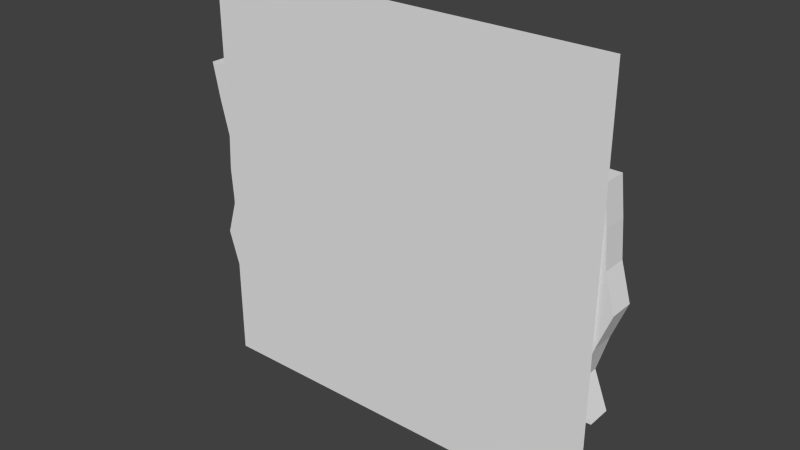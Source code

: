 # Source: banjos_costumes.blend  (saved by Blender 2.70.0; exported with 4.5.12 LTS)
import bpy
from mathutils import Matrix  # noqa: F401  (used for matrix-valued properties, if any)

bpy.ops.wm.read_factory_settings(use_empty=True)
scene = bpy.context.scene
scene.name = 'Scene'

# ---- collections
col_collection_1 = bpy.data.collections.new('Collection 1'); scene.collection.children.link(col_collection_1)

# ---- world
world_world = bpy.data.worlds.new('World'); scene.world = world_world
world_world.color = (0.05088, 0.05088, 0.05088)
world_world.use_sun_shadow = False
world_world.sun_shadow_jitter_overblur = 0.0
world_world.cycles.sampling_method = 'MANUAL'
world_world.cycles.sample_map_resolution = 256

# ---- meshes
me_plane_001 = bpy.data.meshes.new('Plane.001')
me_plane_001.from_pydata([(-1.0, -1.0, 0.0), (1.0, -1.0, 0.0), (-1.0, 1.0, 0.0), (1.0, 1.0, 0.0)], [], [(0, 1, 3, 2)])
_uv = me_plane_001.uv_layers.new(name='UVMap')
_uv.uv.foreach_set('vector', [0.0, 0.0, 1.0, 0.0, 1.0, 1.0, 0.0, 1.0])
me_plane_001.use_remesh_preserve_volume = False
me_plane_001.use_remesh_preserve_attributes = False
me_plane_001.use_mirror_vertex_groups = False
me_plane_001.update()
me_cube_001 = bpy.data.meshes.new('Cube.001')
me_cube_001.from_pydata([(-1.0, -1.0, -1.0), (-1.0, 1.0, -1.0), (1.0, 1.0, -1.0), (1.0, -1.0, -1.0), (-1.08, -1.0, 1.0), (-1.08, 1.0, 1.0), (0.9673, 1.0, 1.0), (0.9673, -1.0, 1.0), (-1.052, -1.0, -0.6667), (-1.0, -1.0, -0.3333), (-1.011, -1.0, 2.98e-08), (-1.002, -1.0, 0.3333), (-1.045, -1.0, 0.6667), (-1.045, 1.0, 0.6667), (-1.002, 1.0, 0.3333), (-1.011, 1.0, -2.98e-08), (-1.0, 1.0, -0.3333), (-1.052, 1.0, -0.6667), (0.9872, 1.0, 0.6667), (1.001, 1.0, 0.3333), (1.05, 1.0, -2.98e-08), (0.9837, 1.0, -0.3333), (0.9335, 1.0, -0.6667), (0.9872, -1.0, 0.6667), (1.001, -1.0, 0.3333), (1.05, -1.0, -2.98e-08), (0.9837, -1.0, -0.3333), (0.9335, -1.0, -0.6667)], [], [(8, 17, 1, 0), (17, 22, 2, 1), (22, 27, 3, 2), (27, 8, 0, 3), (0, 1, 2, 3), (7, 6, 5, 4), (4, 5, 13, 12), (12, 13, 14, 11), (11, 14, 15, 10), (10, 15, 16, 9), (9, 16, 17, 8), (5, 6, 18, 13), (13, 18, 19, 14), (14, 19, 20, 15), (15, 20, 21, 16), (16, 21, 22, 17), (6, 7, 23, 18), (18, 23, 24, 19), (19, 24, 25, 20), (20, 25, 26, 21), (21, 26, 27, 22), (7, 4, 12, 23), (23, 12, 11, 24), (24, 11, 10, 25), (25, 10, 9, 26), (26, 9, 8, 27)])
_uv = me_cube_001.uv_layers.new(name='UVMap')
_uv.uv.foreach_set('vector', [-0.3056, 0.0848, -0.3056, 0.0848, -0.3056, -0.1439, -0.3056, -0.1439, -0.3056, 0.0848, 2.358, 0.0848, 2.358, -0.1439, -0.3056, -0.1439, 2.358, 0.0848, 2.358, 0.0848, 2.358, -0.1439, 2.358, -0.1439, 2.358, 0.0848, -0.3056, 0.0848, -0.3056, -0.1439, 2.358, -0.1439, -0.3056, -0.1439, -0.3056, -0.1439, 2.358, -0.1439, 2.358, -0.1439, 2.358, 1.228, 2.358, 1.228, -0.3056, 1.228, -0.3056, 1.228, -0.3056, 1.228, -0.3056, 1.228, -0.3056, 0.9997, -0.3056, 0.9997, -0.3056, 0.9997, -0.3056, 0.9997, -0.3056, 0.771, -0.3056, 0.771, -0.3056, 0.771, -0.3056, 0.771, -0.3056, 0.5422, -0.3056, 0.5422, -0.3056, 0.5422, -0.3056, 0.5422, -0.3056, 0.3135, -0.3056, 0.3135, -0.3056, 0.3135, -0.3056, 0.3135, -0.3056, 0.0848, -0.3056, 0.0848, -0.3056, 1.228, 2.358, 1.228, 2.358, 0.9997, -0.3056, 0.9997, -0.3056, 0.9997, 2.358, 0.9997, 2.358, 0.771, -0.3056, 0.771, -0.3056, 0.771, 2.358, 0.771, 2.358, 0.5422, -0.3056, 0.5422, -0.3056, 0.5422, 2.358, 0.5422, 2.358, 0.3135, -0.3056, 0.3135, -0.3056, 0.3135, 2.358, 0.3135, 2.358, 0.0848, -0.3056, 0.0848, 2.358, 1.228, 2.358, 1.228, 2.358, 0.9997, 2.358, 0.9997, 2.358, 0.9997, 2.358, 0.9997, 2.358, 0.771, 2.358, 0.771, 2.358, 0.771, 2.358, 0.771, 2.358, 0.5422, 2.358, 0.5422, 2.358, 0.5422, 2.358, 0.5422, 2.358, 0.3135, 2.358, 0.3135, 2.358, 0.3135, 2.358, 0.3135, 2.358, 0.0848, 2.358, 0.0848, 2.358, 1.228, -0.3056, 1.228, -0.3056, 0.9997, 2.358, 0.9997, 2.358, 0.9997, -0.3056, 0.9997, -0.3056, 0.771, 2.358, 0.771, 2.358, 0.771, -0.3056, 0.771, -0.3056, 0.5422, 2.358, 0.5422, 2.358, 0.5422, -0.3056, 0.5422, -0.3056, 0.3135, 2.358, 0.3135, 2.358, 0.3135, -0.3056, 0.3135, -0.3056, 0.0848, 2.358, 0.0848])
me_cube_001.use_remesh_preserve_volume = False
me_cube_001.use_remesh_preserve_attributes = False
me_cube_001.use_mirror_vertex_groups = False
me_cube_001.update()

# ---- objects
ob_plane = bpy.data.objects.new('Plane', me_plane_001)
ob_cube = bpy.data.objects.new('Cube', me_cube_001)

# ---- transforms, parenting, visibility, modifiers, constraints
ob_plane.location = (-0.002682, -0.102, 1.324)
ob_plane.rotation_euler = (1.571, 0.0, 0.0)
ob_plane.scale = (1.406, 1.406, 1.406)
ob_plane.lineart.crease_threshold = 0.0
ob_cube.location = (0.0, 0.0, 1.312)
ob_cube.scale = (1.427, 0.08409, 0.7353)
ob_cube.lineart.crease_threshold = 0.0

# ---- collection membership
col_collection_1.objects.link(ob_plane)
col_collection_1.objects.link(ob_cube)

# ---- scene / render settings (as saved in the file)
scene.frame_start = 1; scene.frame_end = 250; scene.frame_set(1)
scene.render.engine = 'BLENDER_EEVEE_NEXT'
scene.render.resolution_percentage = 50
scene.render.dither_intensity = 0.0
scene.cycles.use_denoising = False
scene.cycles.samples = 10
scene.cycles.sampling_pattern = 'TABULATED_SOBOL'
scene.cycles.light_sampling_threshold = 0.0
scene.cycles.use_adaptive_sampling = False
scene.cycles.use_light_tree = False
scene.cycles.blur_glossy = 0.0
scene.cycles.volume_bounces = 1
scene.cycles.pixel_filter_type = 'GAUSSIAN'
scene.cycles.sample_clamp_indirect = 0.0
scene.view_settings.view_transform = 'Standard'
bpy.context.view_layer.update()

# ---- added for rendering (the .blend has no active camera and no usable light): camera, sun
cam_auto = bpy.data.cameras.new('AutoCamera')
cam_auto.lens = 50.0
cam_auto.sensor_width = 36.0
cam_auto.clip_end = 1000.0
ob_auto_camera = bpy.data.objects.new('AutoCamera', cam_auto)
scene.collection.objects.link(ob_auto_camera)
ob_auto_camera.location = (3.81422, -4.61136, 4.39207)
ob_auto_camera.rotation_euler = (1.09748, -7.21219e-08, 0.694738)
scene.camera = ob_auto_camera
light_auto_sun = bpy.data.lights.new('AutoSun', 'SUN')
light_auto_sun.energy = 3.0
light_auto_sun.angle = 0.0523599
ob_auto_sun = bpy.data.objects.new('AutoSun', light_auto_sun)
scene.collection.objects.link(ob_auto_sun)
ob_auto_sun.rotation_euler = (0.872665, 0.174533, 0.523599)
bpy.context.view_layer.update()
